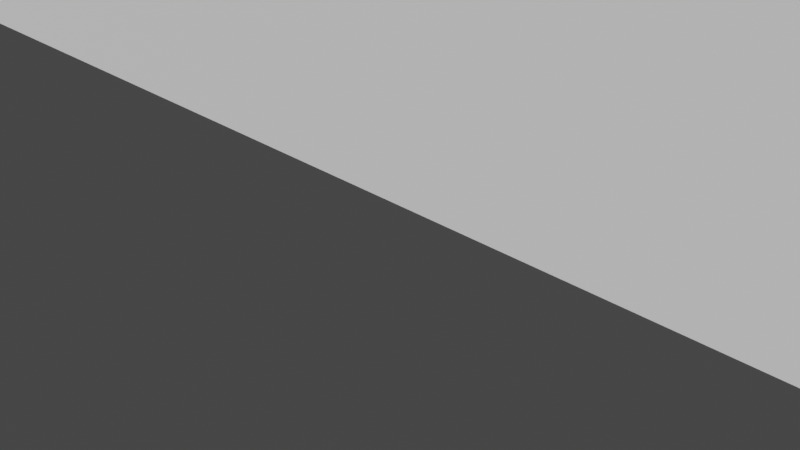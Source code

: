 # Source: 4.blend  (saved by Blender 3.3.6; exported with 4.5.12 LTS)
import bpy
from mathutils import Matrix  # noqa: F401  (used for matrix-valued properties, if any)

bpy.ops.wm.read_factory_settings(use_empty=True)
scene = bpy.context.scene
scene.name = 'Scene'

# ---- collections
col_camera = bpy.data.collections.new('Camera'); scene.collection.children.link(col_camera)

# ---- world
world_world = bpy.data.worlds.new('World'); scene.world = world_world
world_world.use_nodes = True; world_world.node_tree.nodes.clear()
_N = world_world.node_tree.nodes; _L = world_world.node_tree.links
n0 = _N.new('ShaderNodeOutputWorld'); n0.name = 'World Output'; n0.location = (300, 300)
n1 = _N.new('ShaderNodeBackground'); n1.name = 'Background'; n1.location = (10, 300)
n1.inputs[0].default_value = (0.05088, 0.05088, 0.05088, 1.0)
_L.new(n1.outputs[0], n0.inputs[0])
n0.is_active_output = True
world_world.color = (0.05088, 0.05088, 0.05088)
world_world.use_sun_shadow = False
world_world.sun_shadow_jitter_overblur = 0.0

# ---- cameras
cam_camera = bpy.data.cameras.new('Camera')
cam_camera.clip_end = 100.0
cam_camera.ortho_scale = 7.314

# ---- meshes
me_plane = bpy.data.meshes.new('Plane')
me_plane.from_pydata([(-16.72, -1.667, 0.0), (16.88, -1.667, 0.0), (16.88, 8.333, 8.333), (-16.72, 8.333, 8.333), (-16.72, -1.667, 8.333), (16.88, -1.667, 8.333), (-6.16, -1.667, 0.0), (-6.16, -1.667, 8.333), (6.32, -1.667, 8.333), (-16.72, 2.5, 8.333), (16.88, 2.5, 8.333), (-6.16, 2.5, 8.333), (6.32, 2.5, 8.333), (-6.16, 2.5, 0.0), (6.32, 2.5, 0.0), (-6.976, -1.667, 0.0), (-15.9, -1.667, 8.333), (-6.976, -1.667, 8.333), (7.136, -1.667, 8.333), (16.06, -1.667, 8.333), (16.06, -2.0, 8.333), (16.88, -2.0, 8.333), (-16.72, -2.0, 8.333), (-6.976, -2.0, 0.0), (-6.16, -2.0, 0.0), (-6.976, -2.0, 8.333), (-6.16, -2.0, 8.333), (6.32, -2.0, 8.333), (-15.9, -2.0, 8.333), (7.136, -2.0, 8.333), (16.88, 8.333, 1.333), (16.88, -1.667, 1.333), (-16.72, -1.667, 1.333), (-16.72, 8.333, 1.333), (6.32, 2.5, 1.333), (-6.16, 2.5, 1.333), (-6.16, -1.667, 1.333), (6.32, -1.667, 1.333), (-16.72, 2.5, 1.333), (16.88, 2.5, 1.333), (-15.9, -1.667, 1.333), (-6.976, -1.667, 1.333), (7.136, -1.667, 1.333), (16.06, -1.667, 1.333), (16.88, -2.0, 1.333), (-16.72, -2.0, 1.333), (-6.16, -2.0, 1.333), (6.32, -2.0, 1.333), (-15.9, -2.0, 1.333), (-6.976, -2.0, 1.333), (7.136, -2.0, 1.333), (16.06, -2.0, 1.333), (-17.19, 2.5, 0.0), (-17.19, -1.667, 0.0), (17.35, 2.5, 0.0), (17.35, 8.333, 0.0), (17.35, -1.667, 1.333), (17.35, -1.667, 0.0), (-17.19, 8.333, 1.333), (-17.19, 8.333, 0.0), (-5.686, 2.5, 0.0), (-5.686, -1.667, 0.0), (5.847, 2.5, 0.0), (5.847, -1.667, 0.0), (-15.43, -1.996, 0.0), (-7.449, -1.996, 0.0), (7.61, -1.996, 0.0), (15.59, -1.996, 0.0), (15.59, -2.329, 0.0), (17.35, -2.329, 0.0), (17.35, -2.329, 1.333), (-7.449, -2.329, 0.0), (-5.686, -2.329, 0.0), (-17.19, -2.329, 0.0), (-15.43, -2.329, 0.0), (5.847, -2.329, 0.0), (7.61, -2.329, 0.0), (17.35, 8.333, 1.333), (-17.19, -1.667, 1.333), (5.847, 2.5, 1.333), (-5.686, 2.5, 1.333), (-5.686, -1.667, 1.333), (5.847, -1.667, 1.333), (-17.19, 2.5, 1.333), (17.35, 2.5, 1.333), (-15.43, -1.996, 1.333), (-7.449, -1.996, 1.333), (7.61, -1.996, 1.333), (15.59, -1.996, 1.333), (-17.19, -2.329, 1.333), (-5.686, -2.329, 1.333), (5.847, -2.329, 1.333), (-15.43, -2.329, 1.333), (-7.449, -2.329, 1.333), (7.61, -2.329, 1.333), (15.59, -2.329, 1.333)], [(14, 13), (0, 53), (1, 57)], [(39, 30, 2, 10), (38, 32, 4, 9), (47, 37, 82, 91), (30, 39, 84, 77), (33, 38, 9, 3), (31, 39, 10, 5), (31, 44, 70, 56), (40, 41, 17, 16), (42, 43, 19, 18), (51, 44, 21, 20), (49, 46, 26, 25), (45, 48, 28, 22), (47, 50, 29, 27), (42, 18, 29, 50), (40, 16, 28, 48), (32, 38, 83, 78), (15, 6, 24, 23), (36, 7, 26, 46), (31, 5, 21, 44), (30, 77, 55, 59, 58, 33, 3, 2), (8, 37, 47, 27), (17, 41, 49, 25), (19, 43, 51, 20), (23, 24, 72, 71), (43, 42, 87, 88), (24, 6, 61, 72), (44, 51, 95, 70), (4, 32, 45, 22), (60, 13, 35, 80), (11, 7, 36, 35), (12, 34, 37, 8), (12, 11, 35, 34), (46, 49, 93, 90), (79, 62, 63, 82), (80, 81, 61, 60), (78, 53, 73, 89), (88, 67, 68, 95), (86, 65, 71, 93), (82, 63, 75, 91), (57, 56, 70, 69), (61, 81, 90, 72), (64, 85, 92, 74), (66, 87, 94, 76), (75, 76, 94, 91), (73, 74, 92, 89), (71, 72, 90, 93), (68, 69, 70, 95), (66, 67, 88, 87), (64, 65, 86, 85), (57, 54, 84, 56), (59, 52, 83, 58), (52, 53, 78, 83), (54, 55, 77, 84), (36, 46, 90, 81), (41, 40, 85, 86), (34, 14, 62, 79), (49, 41, 86, 93), (45, 32, 78, 89), (51, 43, 88, 95), (80, 79, 62, 13, 60), (39, 31, 56, 84), (40, 48, 92, 85), (38, 33, 58, 83), (42, 50, 94, 87), (35, 36, 81, 80), (50, 47, 91, 94), (37, 34, 79, 82), (48, 45, 89, 92), (15, 23, 71, 65)])
_uv = me_plane.uv_layers.new(name='UVMap')
_uv.uv.foreach_set('vector', [0.5, 1.0, 0.0, 1.0, 0.0, 1.0, 0.5, 1.0, 0.5, 0.0, 1.0, 0.0, 1.0, 0.0, 0.5, 0.0, 1.0, 0.6667, 1.0, 0.6667, 1.0, 0.6667, 1.0, 0.6667, 0.0, 1.0, 0.5, 1.0, 0.5, 1.0, 0.0, 1.0, 0.0, 0.0, 0.5, 0.0, 0.5, 0.0, 0.0, 0.0, 1.0, 1.0, 0.5, 1.0, 0.5, 1.0, 1.0, 1.0, 1.0, 1.0, 1.0, 1.0, 1.0, 1.0, 1.0, 1.0, 1.0, 0.1111, 1.0, 0.2222, 1.0, 0.2222, 1.0, 0.1111, 1.0, 0.7778, 1.0, 0.8889, 1.0, 0.8889, 1.0, 0.7778, 1.0, 0.8889, 1.0, 1.0, 1.0, 1.0, 1.0, 0.8889, 1.0, 0.2222, 1.0, 0.3333, 1.0, 0.3333, 1.0, 0.2222, 1.0, 0.0, 1.0, 0.1111, 1.0, 0.1111, 1.0, 0.0, 1.0, 0.6667, 1.0, 0.7778, 1.0, 0.7778, 1.0, 0.6667, 1.0, 0.7778, 1.0, 0.7778, 1.0, 0.7778, 1.0, 0.7778, 1.0, 0.1111, 1.0, 0.1111, 1.0, 0.1111, 1.0, 0.1111, 1.0, 0.0, 0.5, 0.0, 0.5, 0.0, 1.0, 0.0, 1.0, 0.2222, 1.0, 0.3333, 1.0, 0.3333, 1.0, 0.2222, 1.0, 0.3333, 1.0, 0.3333, 1.0, 0.3333, 1.0, 0.3333, 1.0, 1.0, 1.0, 1.0, 1.0, 1.0, 1.0, 1.0, 0.0, 1.0, 0.0, 1.0, 0.0, 1.0, 0.0, 0.0, 0.0, 0.0, 0.0, 0.0, 0.0, 0.0, 0.0, 1.0, 1.0, 0.6667, 1.0, 0.6667, 1.0, 0.6667, 1.0, 0.6667, 1.0, 0.2222, 1.0, 0.2222, 1.0, 0.2222, 1.0, 0.2222, 1.0, 0.8889, 1.0, 0.8889, 1.0, 0.8889, 1.0, 0.8889, 1.0, 0.2222, 1.0, 0.3333, 1.0, 0.3333, 1.0, 0.2222, 1.0, 0.8889, 1.0, 0.7778, 1.0, 0.7778, 1.0, 0.8889, 1.0, 0.3333, 1.0, 0.3333, 1.0, 0.3333, 1.0, 0.3333, 1.0, 1.0, 1.0, 0.8889, 1.0, 0.8889, 1.0, 1.0, 1.0, 0.0, 1.0, 0.0, 1.0, 0.0, 1.0, 0.0, 0.5, 0.3333, 0.0, 0.0, 0.5, 0.3333, 0.5, 0.3333, 0.5, 0.3333, 1.0, 0.3333, 1.0, 0.3333, 0.5, 0.3333, 0.5, 0.6667, 0.5, 0.6667, 1.0, 0.6667, 1.0, 0.6667, 0.5, 0.6667, 0.5, 0.3333, 0.5, 0.3333, 0.5, 0.6667, 1.0, 0.3333, 1.0, 0.2222, 1.0, 0.2222, 1.0, 0.3333, 0.5, 0.6667, 0.5, 0.6667, 1.0, 0.6667, 1.0, 0.6667, 0.5, 0.3333, 1.0, 0.3333, 1.0, 0.3333, 0.5, 0.3333, 1.0, 0.0, 1.0, 0.0, 1.0, 0.0, 1.0, 0.0, 1.0, 0.8889, 1.0, 0.8889, 1.0, 0.8889, 1.0, 0.8889, 1.0, 0.2222, 1.0, 0.2222, 1.0, 0.2222, 1.0, 0.2222, 1.0, 0.6667, 1.0, 0.6667, 1.0, 0.6667, 1.0, 0.6667, 1.0, 1.0, 1.0, 1.0, 1.0, 1.0, 1.0, 1.0, 1.0, 0.3333, 1.0, 0.3333, 1.0, 0.3333, 1.0, 0.3333, 1.0, 0.1111, 1.0, 0.1111, 1.0, 0.1111, 1.0, 0.1111, 1.0, 0.7778, 1.0, 0.7778, 1.0, 0.7778, 1.0, 0.7778, 1.0, 0.6667, 1.0, 0.7778, 1.0, 0.7778, 1.0, 0.6667, 1.0, 0.0, 1.0, 0.1111, 1.0, 0.1111, 1.0, 0.0, 1.0, 0.2222, 1.0, 0.3333, 1.0, 0.3333, 1.0, 0.2222, 1.0, 0.8889, 1.0, 1.0, 1.0, 1.0, 1.0, 0.8889, 1.0, 0.7778, 1.0, 0.8889, 1.0, 0.8889, 1.0, 0.7778, 1.0, 0.1111, 1.0, 0.2222, 1.0, 0.2222, 1.0, 0.1111, 1.0, 1.0, 0.5, 1.0, 0.5, 1.0, 1.0, 1.0, 0.0, 0.0, 0.5, 0.0, 0.5, 0.0, 0.0, 0.0, 0.5, 0.0, 1.0, 0.0, 1.0, 0.0, 0.5, 0.0, 0.5, 1.0, 0.0, 1.0, 0.0, 1.0, 0.5, 1.0, 1.0, 0.3333, 1.0, 0.3333, 1.0, 0.3333, 1.0, 0.3333, 1.0, 0.2222, 1.0, 0.1111, 1.0, 0.1111, 1.0, 0.2222, 0.5, 0.6667, 0.5, 0.6667, 0.5, 0.6667, 0.5, 0.6667, 1.0, 0.2222, 1.0, 0.2222, 1.0, 0.2222, 1.0, 0.2222, 1.0, 0.0, 1.0, 0.0, 1.0, 0.0, 1.0, 0.0, 1.0, 0.8889, 1.0, 0.8889, 1.0, 0.8889, 1.0, 0.8889, 0.0, 0.0, 0.0, 0.0, 0.0, 0.0, 0.0, 0.0, 0.0, 0.0, 0.5, 1.0, 1.0, 1.0, 1.0, 1.0, 0.5, 1.0, 1.0, 0.1111, 1.0, 0.1111, 1.0, 0.1111, 1.0, 0.1111, 0.5, 0.0, 0.0, 0.0, 0.0, 0.0, 0.5, 0.0, 1.0, 0.7778, 1.0, 0.7778, 1.0, 0.7778, 1.0, 0.7778, 0.5, 0.3333, 1.0, 0.3333, 1.0, 0.3333, 0.5, 0.3333, 1.0, 0.7778, 1.0, 0.6667, 1.0, 0.6667, 1.0, 0.7778, 1.0, 0.6667, 0.5, 0.6667, 0.5, 0.6667, 1.0, 0.6667, 1.0, 0.1111, 1.0, 0.0, 1.0, 0.0, 1.0, 0.1111, 1.0, 0.2222, 1.0, 0.2222, 1.0, 0.2222, 1.0, 0.2222])
me_plane.update()
me_plane_001 = bpy.data.meshes.new('Plane.001')
me_plane_001.from_pydata([(-16.77, 8.333, 8.333), (16.83, 8.333, 8.333), (-6.213, 2.5, 8.333), (6.267, 2.5, 8.333), (16.83, -1.667, 8.333), (-16.77, -1.667, 8.333), (-6.213, -1.667, 8.333), (6.267, -1.667, 8.333), (-16.77, 8.333, 7.5), (16.83, 8.333, 7.5), (-6.213, 2.5, 7.5), (6.267, 2.5, 7.5), (16.83, -1.667, 7.5), (-16.77, -1.667, 7.5), (-6.213, -1.667, 7.5), (6.267, -1.667, 7.5), (17.43, -2.086, 8.333), (5.663, -2.086, 8.333), (-5.609, 2.081, 8.333), (-5.609, -2.086, 8.333), (-17.38, -2.086, 8.333), (5.663, 2.081, 8.333), (17.43, 8.753, 8.333), (-17.38, 8.753, 8.333), (17.43, -2.086, 7.5), (5.663, -2.086, 7.5), (-5.609, 2.081, 7.5), (-5.609, -2.086, 7.5), (-17.38, -2.086, 7.5), (5.663, 2.081, 7.5), (17.43, 8.753, 7.5), (-17.38, 8.753, 7.5), (16.83, -1.667, 7.667), (6.267, -1.667, 7.667), (-6.213, 2.5, 7.667), (-6.213, -1.667, 7.667), (-16.77, -1.667, 7.667), (6.267, 2.5, 7.667), (16.83, 8.333, 7.667), (-16.77, 8.333, 7.667)], [], [(3, 7, 33, 37), (12, 9, 8, 13, 14, 10, 11, 15), (4, 7, 17, 16), (7, 3, 21, 17), (8, 13, 28, 31), (5, 0, 23, 20), (9, 8, 31, 30), (0, 1, 22, 23), (12, 9, 30, 24), (1, 4, 16, 22), (20, 23, 31, 28), (16, 24, 30, 22), (22, 30, 31, 23), (17, 25, 24, 16), (19, 20, 28, 27), (19, 27, 26, 18), (17, 21, 29, 25), (21, 18, 26, 29), (11, 15, 25, 29), (15, 12, 24, 25), (2, 6, 19, 18), (14, 10, 26, 27), (6, 5, 20, 19), (13, 14, 27, 28), (3, 2, 18, 21), (10, 11, 29, 26), (32, 38, 39, 36, 35, 34, 37, 33), (1, 0, 39, 38), (2, 3, 37, 34), (6, 2, 34, 35), (0, 5, 36, 39), (4, 1, 38, 32), (5, 6, 35, 36), (7, 4, 32, 33)])
_uv = me_plane_001.uv_layers.new(name='UVMap')
_uv.uv.foreach_set('vector', [0.0, 0.0, 0.0, 0.0, 0.0, 0.0, 0.0, 0.0, 0.0, 0.0, 0.0, 0.0, 0.0, 0.0, 0.0, 0.0, 0.0, 0.0, 0.0, 0.0, 0.0, 0.0, 0.0, 0.0, 0.0, 0.0, 0.0, 0.0, 0.0, 0.0, 0.0, 0.0, 0.0, 0.0, 0.0, 0.0, 0.0, 0.0, 0.0, 0.0, 0.0, 0.0, 0.0, 0.0, 0.0, 0.0, 0.0, 0.0, 0.0, 0.0, 0.0, 0.0, 0.0, 0.0, 0.0, 0.0, 0.0, 0.0, 0.0, 0.0, 0.0, 0.0, 0.0, 0.0, 0.0, 0.0, 0.0, 0.0, 0.0, 0.0, 0.0, 0.0, 0.0, 0.0, 0.0, 0.0, 0.0, 0.0, 0.0, 0.0, 0.0, 0.0, 0.0, 0.0, 0.0, 0.0, 0.0, 0.0, 0.0, 0.0, 0.0, 0.0, 0.0, 0.0, 0.0, 0.0, 0.0, 0.0, 0.0, 0.0, 0.0, 0.0, 0.0, 0.0, 0.0, 0.0, 0.0, 0.0, 0.0, 0.0, 0.0, 0.0, 0.0, 0.0, 0.0, 0.0, 0.0, 0.0, 0.0, 0.0, 0.0, 0.0, 0.0, 0.0, 0.0, 0.0, 0.0, 0.0, 0.0, 0.0, 0.0, 0.0, 0.0, 0.0, 0.0, 0.0, 0.0, 0.0, 0.0, 0.0, 0.0, 0.0, 0.0, 0.0, 0.0, 0.0, 0.0, 0.0, 0.0, 0.0, 0.0, 0.0, 0.0, 0.0, 0.0, 0.0, 0.0, 0.0, 0.0, 0.0, 0.0, 0.0, 0.0, 0.0, 0.0, 0.0, 0.0, 0.0, 0.0, 0.0, 0.0, 0.0, 0.0, 0.0, 0.0, 0.0, 0.0, 0.0, 0.0, 0.0, 0.0, 0.0, 0.0, 0.0, 0.0, 0.0, 0.0, 0.0, 0.0, 0.0, 0.0, 0.0, 0.0, 0.0, 0.0, 0.0, 0.0, 0.0, 0.0, 0.0, 0.0, 0.0, 0.0, 0.0, 0.0, 0.0, 0.0, 0.0, 0.0, 0.0, 0.0, 0.0, 0.0, 0.0, 0.0, 0.0, 0.0, 0.0, 0.0, 0.0, 0.0, 0.0, 0.0, 0.0, 0.0, 0.0, 0.0, 0.0, 0.0, 0.0, 0.0, 0.0, 0.0, 0.0, 0.0, 0.0, 0.0, 0.0, 0.0, 0.0, 0.0, 0.0, 0.0, 0.0, 0.0, 0.0, 0.0, 0.0, 0.0, 0.0, 0.0, 0.0, 0.0, 0.0, 0.0, 0.0, 0.0, 0.0, 0.0, 0.0, 0.0, 0.0, 0.0, 0.0, 0.0, 0.0, 0.0, 0.0, 0.0, 0.0, 0.0, 0.0, 0.0, 0.0, 0.0, 0.0, 0.0, 0.0, 0.0, 0.0, 0.0, 0.0, 0.0, 0.0, 0.0, 0.0, 0.0, 0.0])
me_plane_001.update()
me_plane_003 = bpy.data.meshes.new('Plane.003')
me_plane_003.from_pydata([(-5.139, 2.081, 8.333), (5.194, 2.081, 8.333), (-5.139, 2.081, -0.6667), (5.194, 2.081, -0.6667), (-5.139, 0.08065, -0.6667), (5.194, 0.08065, -0.6667), (-3.27, 2.081, 8.333), (0.02716, 2.081, 8.333), (3.325, 2.081, 8.333), (-3.27, 2.081, -0.6667), (0.02716, 2.081, -0.6667), (3.325, 2.081, -0.6667), (-3.27, 0.08065, 8.333), (3.325, 0.08065, 8.333), (-3.27, 0.08065, -0.6667), (0.02716, 0.08065, -0.6667), (3.325, 0.08065, -0.6667), (-5.139, 2.081, 7.486), (5.194, 2.081, 7.486), (-5.139, 0.08065, 7.486), (5.194, 0.08065, 7.486), (3.325, 0.08065, 7.486), (0.02716, 0.08065, 7.486), (-3.27, 0.08065, 7.486), (3.325, 2.081, 7.486), (0.02716, 2.081, 7.486), (-3.27, 2.081, 7.486), (-5.565, 2.081, 8.333), (-5.565, 0.08065, 8.333), (5.619, 2.081, 8.333), (5.619, 0.08065, 8.333), (-5.565, 2.081, 7.486), (5.619, 2.081, 7.486), (-5.565, 0.08065, 7.486), (5.619, 0.08065, 7.486), (3.325, -0.3407, 8.333), (5.194, -0.3407, 8.333), (-5.139, -0.3407, 8.333), (-3.27, -0.3407, 8.333), (3.325, -0.3407, 7.486), (-3.27, -0.3407, 7.486), (-5.139, -0.3407, 7.486), (5.194, -0.3407, 7.486), (-5.565, -0.3407, 8.333), (-5.565, -0.3407, 7.486), (5.619, -0.3407, 7.486), (-3.27, -0.08189, 8.333), (0.02716, -0.08189, 8.333), (3.325, -0.08189, 8.333), (3.325, -0.08189, 7.486), (0.02716, -0.08189, 7.486), (-3.27, -0.08189, 7.486), (5.619, -0.3356, 8.331), (-5.139, 2.081, 1.196), (5.194, 2.081, 1.196), (-5.139, 0.08065, 1.196), (5.194, 0.08065, 1.196), (3.325, 2.081, 1.196), (0.02716, 2.081, 1.196), (-3.27, 2.081, 1.196), (3.325, 0.08065, 1.196), (0.02716, 0.08065, 1.196), (-3.27, 0.08065, 1.196), (-5.392, 2.081, 1.196), (-5.392, 2.081, -0.6667), (5.446, 2.081, 1.196), (5.446, 2.081, -0.6667), (3.325, -0.1718, -0.6667), (5.446, -0.1718, -0.6667), (-5.392, -0.1718, 1.196), (-5.392, -0.1718, -0.6667), (5.446, -0.1718, 1.196), (-3.27, -0.1718, -0.6667), (3.325, -0.1718, 1.196), (-3.27, -0.1718, 1.196)], [], [(59, 53, 2, 9), (56, 54, 65, 71), (9, 2, 4, 14), (17, 0, 27, 31), (2, 53, 63, 64), (3, 11, 16, 5), (11, 10, 15, 16), (10, 9, 14, 15), (53, 55, 69, 63), (60, 16, 15, 61), (61, 15, 14, 62), (54, 57, 11, 3), (57, 58, 10, 11), (58, 59, 9, 10), (7, 6, 26, 25), (8, 7, 25, 24), (1, 8, 24, 18), (22, 23, 51, 50), (53, 17, 19, 55), (20, 21, 39, 42), (6, 0, 17, 26), (31, 27, 28, 33), (29, 32, 34, 30), (18, 20, 34, 32), (34, 20, 42, 45), (1, 18, 32, 29), (19, 17, 31, 33), (36, 42, 39, 35), (37, 41, 44, 43), (38, 40, 41, 37), (12, 23, 40, 38), (33, 28, 43, 44), (21, 13, 35, 39), (19, 33, 44, 41), (23, 19, 41, 40), (47, 50, 51, 46), (48, 49, 50, 47), (23, 12, 46, 51), (13, 21, 49, 48), (21, 22, 50, 49), (45, 52, 30, 34), (36, 52, 45, 42), (14, 4, 70, 72), (25, 26, 59, 58), (24, 25, 58, 57), (18, 24, 57, 54), (22, 61, 62, 23), (21, 60, 61, 22), (20, 56, 60, 21), (18, 54, 56, 20), (23, 62, 55, 19), (26, 17, 53, 59), (74, 72, 70, 69), (65, 66, 68, 71), (71, 68, 67, 73), (64, 63, 69, 70), (16, 60, 73, 67), (54, 3, 66, 65), (55, 62, 74, 69), (4, 2, 64, 70), (5, 16, 67, 68), (62, 14, 72, 74), (60, 56, 71, 73), (3, 5, 68, 66)])
_uv = me_plane_003.uv_layers.new(name='UVMap')
_uv.uv.foreach_set('vector', [0.0, 0.0, 0.0, 0.0, 0.0, 0.0, 0.0, 0.0, 0.0, 0.0, 0.0, 0.0, 0.0, 0.0, 0.0, 0.0, 0.0, 0.0, 0.0, 0.0, 0.0, 0.0, 0.0, 0.0, 0.0, 0.0, 0.0, 0.0, 0.0, 0.0, 0.0, 0.0, 0.0, 0.0, 0.0, 0.0, 0.0, 0.0, 0.0, 0.0, 0.0, 0.0, 0.0, 0.0, 0.0, 0.0, 0.0, 0.0, 0.0, 0.0, 0.0, 0.0, 0.0, 0.0, 0.0, 0.0, 0.0, 0.0, 0.0, 0.0, 0.0, 0.0, 0.0, 0.0, 0.0, 0.0, 0.0, 0.0, 0.0, 0.0, 0.0, 0.0, 0.0, 0.0, 0.0, 0.0, 0.0, 0.0, 0.0, 0.0, 0.0, 0.0, 0.0, 0.0, 0.0, 0.0, 0.0, 0.0, 0.0, 0.0, 0.0, 0.0, 0.0, 0.0, 0.0, 0.0, 0.0, 0.0, 0.0, 0.0, 0.0, 0.0, 0.0, 0.0, 0.0, 0.0, 0.0, 0.0, 0.0, 0.0, 0.0, 0.0, 0.0, 0.0, 0.0, 0.0, 0.0, 0.0, 0.0, 0.0, 0.0, 0.0, 0.0, 0.0, 0.0, 0.0, 0.0, 0.0, 0.0, 0.0, 0.0, 0.0, 0.0, 0.0, 0.0, 0.0, 0.0, 0.0, 0.0, 0.0, 0.0, 0.0, 0.0, 0.0, 0.0, 0.0, 0.0, 0.0, 0.0, 0.0, 0.0, 0.0, 0.0, 0.0, 0.0, 0.0, 0.0, 0.0, 0.0, 0.0, 0.0, 0.0, 0.0, 0.0, 0.0, 0.0, 0.0, 0.0, 0.0, 0.0, 0.0, 0.0, 0.0, 0.0, 0.0, 0.0, 0.0, 0.0, 0.0, 0.0, 0.0, 0.0, 0.0, 0.0, 0.0, 0.0, 0.0, 0.0, 0.0, 0.0, 0.0, 0.0, 0.0, 0.0, 0.0, 0.0, 0.0, 0.0, 0.0, 0.0, 0.0, 0.0, 0.0, 0.0, 0.0, 0.0, 0.0, 0.0, 0.0, 0.0, 0.0, 0.0, 0.0, 0.0, 0.0, 0.0, 0.0, 0.0, 0.0, 0.0, 0.0, 0.0, 0.0, 0.0, 0.0, 0.0, 0.0, 0.0, 0.0, 0.0, 0.0, 0.0, 0.0, 0.0, 0.0, 0.0, 0.0, 0.0, 0.0, 0.0, 0.0, 0.0, 0.0, 0.0, 0.0, 0.0, 0.0, 0.0, 0.0, 0.0, 0.0, 0.0, 0.0, 0.0, 0.0, 0.0, 0.0, 0.0, 0.0, 0.0, 0.0, 0.0, 0.0, 0.0, 0.0, 0.0, 0.0, 0.0, 0.0, 0.0, 0.0, 0.0, 0.0, 0.0, 0.0, 0.0, 0.0, 0.0, 0.0, 0.0, 0.0, 0.0, 0.0, 0.0, 0.0, 0.0, 0.0, 0.0, 0.0, 0.0, 0.0, 0.0, 0.0, 0.0, 0.0, 0.0, 0.0, 0.0, 0.0, 0.0, 0.0, 0.0, 0.0, 0.0, 0.0, 0.0, 0.0, 0.0, 0.0, 0.0, 0.0, 0.0, 0.0, 0.0, 0.0, 0.0, 0.0, 0.0, 0.0, 0.0, 0.0, 0.0, 0.0, 0.0, 0.0, 0.0, 0.0, 0.0, 0.0, 0.0, 0.0, 0.0, 0.0, 0.0, 0.0, 0.0, 0.0, 0.0, 0.0, 0.0, 0.0, 0.0, 0.0, 0.0, 0.0, 0.0, 0.0, 0.0, 0.0, 0.0, 0.0, 0.0, 0.0, 0.0, 0.0, 0.0, 0.0, 0.0, 0.0, 0.0, 0.0, 0.0, 0.0, 0.0, 0.0, 0.0, 0.0, 0.0, 0.0, 0.0, 0.0, 0.0, 0.0, 0.0, 0.0, 0.0, 0.0, 0.0, 0.0, 0.0, 0.0, 0.0, 0.0, 0.0, 0.0, 0.0, 0.0, 0.0, 0.0, 0.0, 0.0, 0.0, 0.0, 0.0, 0.0, 0.0, 0.0, 0.0, 0.0, 0.0, 0.0, 0.0, 0.0, 0.0, 0.0, 0.0, 0.0, 0.0, 0.0, 0.0, 0.0, 0.0, 0.0, 0.0, 0.0, 0.0, 0.0, 0.0, 0.0, 0.0, 0.0, 0.0, 0.0, 0.0, 0.0, 0.0, 0.0, 0.0, 0.0, 0.0, 0.0, 0.0, 0.0, 0.0, 0.0, 0.0, 0.0, 0.0, 0.0, 0.0, 0.0, 0.0, 0.0, 0.0, 0.0, 0.0, 0.0, 0.0, 0.0, 0.0, 0.0, 0.0, 0.0, 0.0, 0.0, 0.0, 0.0, 0.0, 0.0, 0.0, 0.0, 0.0, 0.0, 0.0, 0.0, 0.0, 0.0, 0.0, 0.0, 0.0, 0.0, 0.0, 0.0, 0.0, 0.0, 0.0, 0.0, 0.0, 0.0, 0.0, 0.0, 0.0, 0.0, 0.0, 0.0, 0.0, 0.0, 0.0, 0.0, 0.0, 0.0, 0.0, 0.0, 0.0, 0.0, 0.0, 0.0, 0.0, 0.0, 0.0, 0.0, 0.0, 0.0, 0.0, 0.0, 0.0, 0.0, 0.0, 0.0, 0.0, 0.0, 0.0])
me_plane_003.update()
me_plane_004 = bpy.data.meshes.new('Plane.004')
me_plane_004.from_pydata([(-3.27, 2.081, 9.333), (0.02716, 2.081, 10.5), (3.325, 2.081, 9.333), (-5.565, 2.081, 9.333), (5.619, 2.081, 9.333), (3.325, -0.3332, 9.333), (-3.27, -0.3332, 9.333), (-5.565, -0.3407, 9.333), (5.619, -0.3407, 9.333), (5.619, -0.3407, 9.0), (-3.27, -0.3332, 9.0), (-5.565, -0.3407, 9.0), (3.325, -0.3332, 9.0), (3.325, 2.081, 9.0), (-5.565, 2.081, 9.0), (5.619, 2.081, 9.0), (-3.27, 2.081, 9.0), (0.02716, 2.081, 10.17), (0.02716, -0.3257, 10.5), (0.02716, -0.3257, 10.17)], [], [(1, 18, 6, 0), (13, 15, 4, 2), (7, 3, 0, 16, 14, 11), (6, 10, 11, 7), (5, 2, 4, 8), (3, 7, 6, 0), (5, 8, 9, 12), (2, 5, 18, 1), (16, 17, 1, 0), (4, 15, 9, 8), (17, 13, 2, 1), (19, 10, 6, 18), (12, 19, 18, 5)])
_uv = me_plane_004.uv_layers.new(name='UVMap')
_uv.uv.foreach_set('vector', [0.0, 0.0, 0.0, 0.0, 0.0, 0.0, 0.0, 0.0, 0.0, 0.0, 0.0, 0.0, 0.0, 0.0, 0.0, 0.0, 0.0, 0.0, 0.0, 0.0, 0.0, 0.0, 0.0, 0.0, 0.0, 0.0, 0.0, 0.0, 0.0, 0.0, 0.0, 0.0, 0.0, 0.0, 0.0, 0.0, 0.0, 0.0, 0.0, 0.0, 0.0, 0.0, 0.0, 0.0, 0.0, 0.0, 0.0, 0.0, 0.0, 0.0, 0.0, 0.0, 0.0, 0.0, 0.0, 0.0, 0.0, 0.0, 0.0, 0.0, 0.0, 0.0, 0.0, 0.0, 0.0, 0.0, 0.0, 0.0, 0.0, 0.0, 0.0, 0.0, 0.0, 0.0, 0.0, 0.0, 0.0, 0.0, 0.0, 0.0, 0.0, 0.0, 0.0, 0.0, 0.0, 0.0, 0.0, 0.0, 0.0, 0.0, 0.0, 0.0, 0.0, 0.0, 0.0, 0.0, 0.0, 0.0, 0.0, 0.0, 0.0, 0.0, 0.0, 0.0, 0.0, 0.0, 0.0, 0.0])
me_plane_004.update()

# ---- objects
ob_plane = bpy.data.objects.new('Plane', me_plane)
ob_plane_001 = bpy.data.objects.new('Plane.001', me_plane_001)
ob_plane_002 = bpy.data.objects.new('Plane.002', me_plane_003)
ob_upper_portion = bpy.data.objects.new('Upper_Portion', me_plane_004)
ob_camera = bpy.data.objects.new('Camera', cam_camera)

# ---- transforms, parenting, visibility, modifiers, constraints
ob_plane.location = (0.0, 0.0, 0.0)
ob_plane.scale = (6.0, 6.0, 6.0)
ob_plane_001.location = (0.0, 0.0, 3.812)
ob_plane_001.scale = (6.0, 6.0, 6.0)
ob_plane_002.location = (0.0, 0.0, 3.812)
ob_plane_002.scale = (4.2, 6.0, 6.0)
ob_upper_portion.location = (0.0, 0.0, 3.812)
ob_upper_portion.scale = (4.2, 6.0, 6.0)
ob_camera.location = (7.359, -6.926, 4.958)
ob_camera.rotation_euler = (1.109, 0.0, 0.8149)
ob_camera.lock_rotations_4d = False
ob_camera.empty_display_type = 'ARROWS'
ob_camera.color = (0.0, 0.0, 0.0, 0.0)
ob_camera.display_type = 'WIRE'
ob_camera.lineart.crease_threshold = 0.0

# ---- collection membership
scene.collection.objects.link(ob_plane)
scene.collection.objects.link(ob_plane_001)
scene.collection.objects.link(ob_plane_002)
scene.collection.objects.link(ob_upper_portion)
col_camera.objects.link(ob_camera)

# ---- scene / render settings (as saved in the file)
scene.camera = ob_camera
scene.frame_start = 1; scene.frame_end = 250; scene.frame_set(1)
scene.render.engine = 'BLENDER_EEVEE_NEXT'
scene.cycles.sampling_pattern = 'TABULATED_SOBOL'
scene.cycles.use_light_tree = False
scene.view_settings.view_transform = 'Filmic'
bpy.context.view_layer.update()

# ---- added for rendering (the .blend has no usable light): sun
light_auto_sun = bpy.data.lights.new('AutoSun', 'SUN')
light_auto_sun.energy = 3.0
light_auto_sun.angle = 0.0523599
ob_auto_sun = bpy.data.objects.new('AutoSun', light_auto_sun)
scene.collection.objects.link(ob_auto_sun)
ob_auto_sun.rotation_euler = (0.872665, 0.174533, 0.523599)
bpy.context.view_layer.update()
